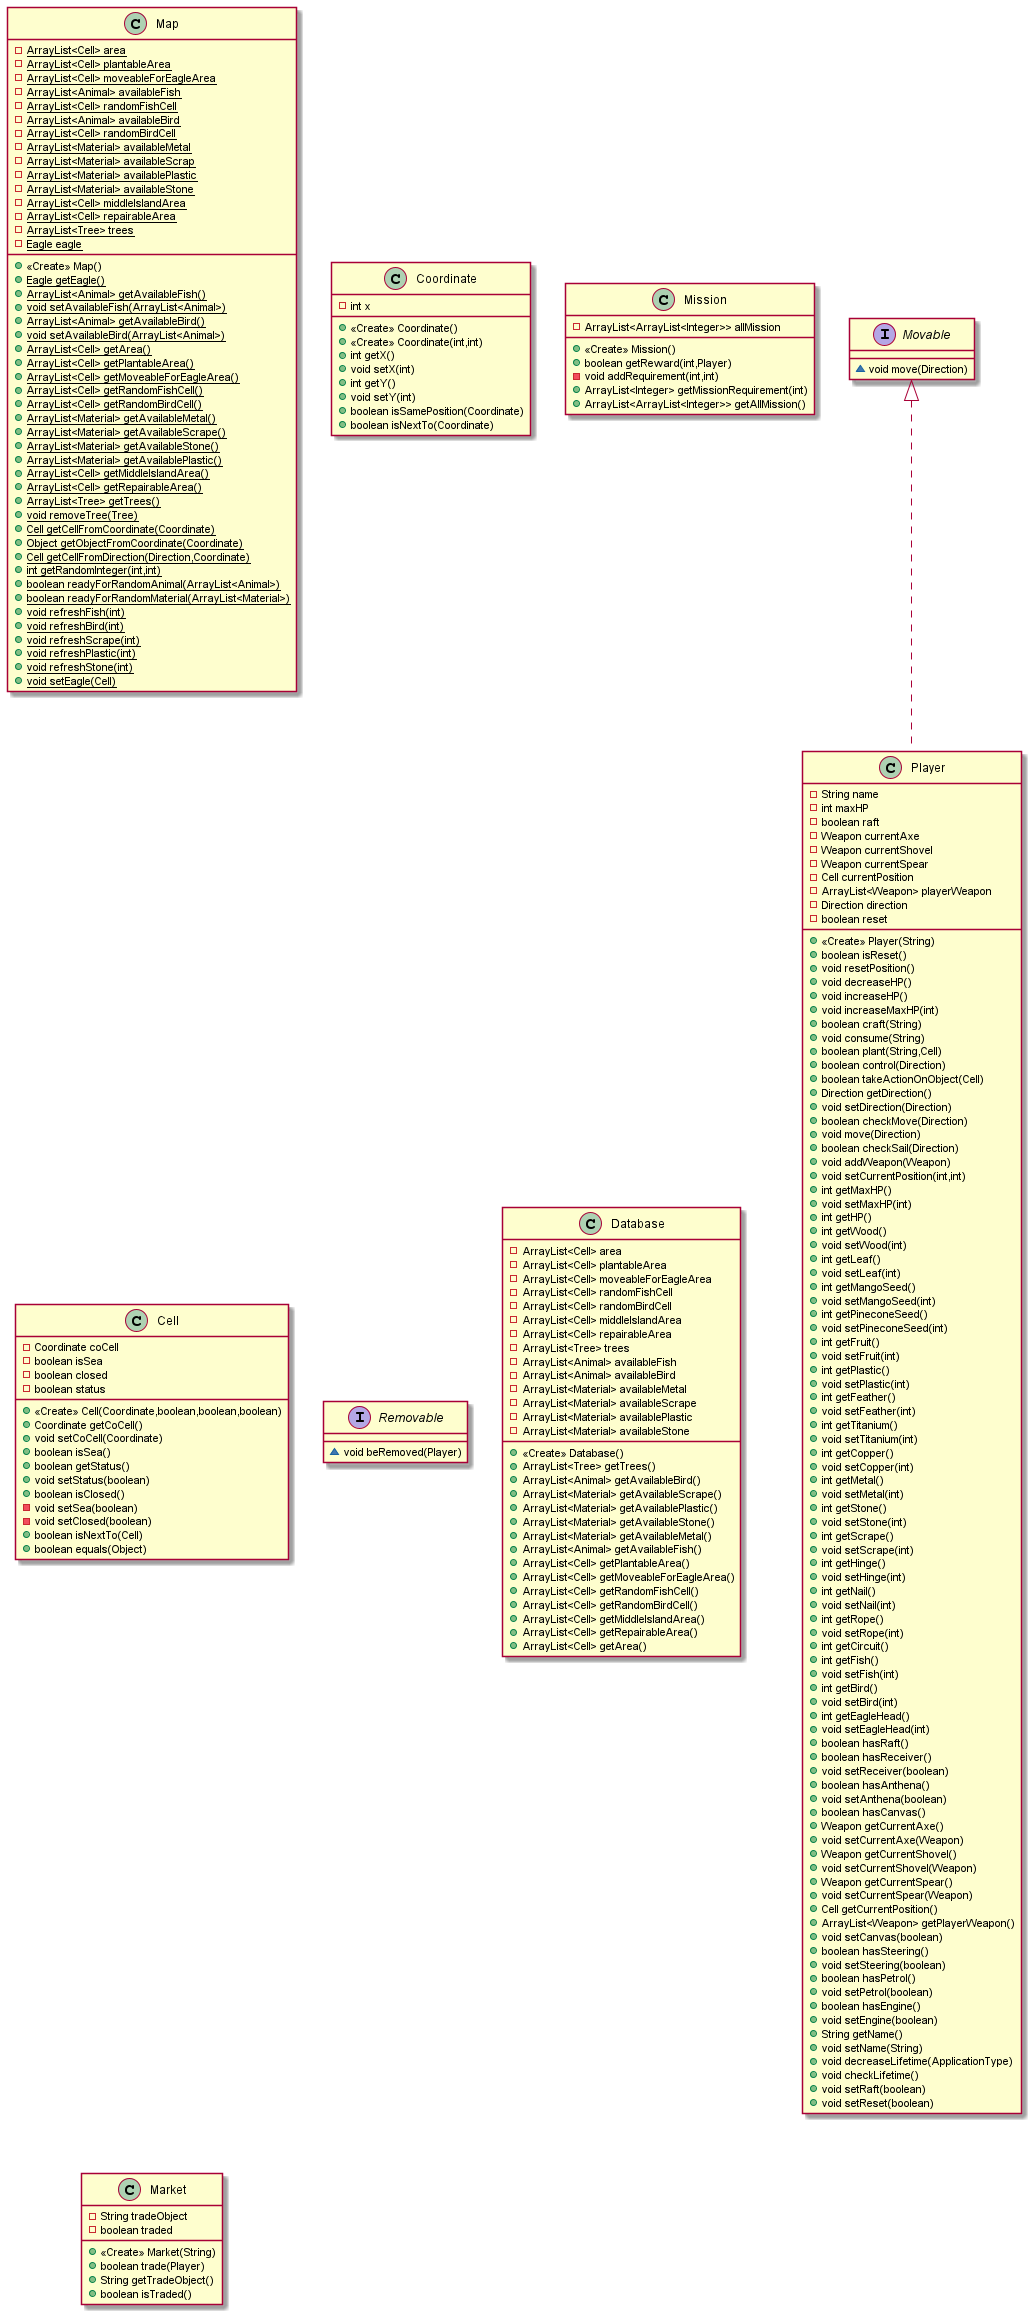

The diagram above was rendered by PlantUML. Its source (embedded in the PNG):
@startuml
interface Movable {
~ void move(Direction)
}
class Map {
- {static} ArrayList<Cell> area
- {static} ArrayList<Cell> plantableArea
- {static} ArrayList<Cell> moveableForEagleArea
- {static} ArrayList<Animal> availableFish
- {static} ArrayList<Cell> randomFishCell
- {static} ArrayList<Animal> availableBird
- {static} ArrayList<Cell> randomBirdCell
- {static} ArrayList<Material> availableMetal
- {static} ArrayList<Material> availableScrap
- {static} ArrayList<Material> availablePlastic
- {static} ArrayList<Material> availableStone
- {static} ArrayList<Cell> middleIslandArea
- {static} ArrayList<Cell> repairableArea
- {static} ArrayList<Tree> trees
- {static} Eagle eagle
+ <<Create>> Map()
+ {static} Eagle getEagle()
+ {static} ArrayList<Animal> getAvailableFish()
+ {static} void setAvailableFish(ArrayList<Animal>)
+ {static} ArrayList<Animal> getAvailableBird()
+ {static} void setAvailableBird(ArrayList<Animal>)
+ {static} ArrayList<Cell> getArea()
+ {static} ArrayList<Cell> getPlantableArea()
+ {static} ArrayList<Cell> getMoveableForEagleArea()
+ {static} ArrayList<Cell> getRandomFishCell()
+ {static} ArrayList<Cell> getRandomBirdCell()
+ {static} ArrayList<Material> getAvailableMetal()
+ {static} ArrayList<Material> getAvailableScrape()
+ {static} ArrayList<Material> getAvailableStone()
+ {static} ArrayList<Material> getAvailablePlastic()
+ {static} ArrayList<Cell> getMiddleIslandArea()
+ {static} ArrayList<Cell> getRepairableArea()
+ {static} ArrayList<Tree> getTrees()
+ {static} void removeTree(Tree)
+ {static} Cell getCellFromCoordinate(Coordinate)
+ {static} Object getObjectFromCoordinate(Coordinate)
+ {static} Cell getCellFromDirection(Direction,Coordinate)
+ {static} int getRandomInteger(int,int)
+ {static} boolean readyForRandomAnimal(ArrayList<Animal>)
+ {static} boolean readyForRandomMaterial(ArrayList<Material>)
+ {static} void refreshFish(int)
+ {static} void refreshBird(int)
+ {static} void refreshScrape(int)
+ {static} void refreshPlastic(int)
+ {static} void refreshStone(int)
+ {static} void setEagle(Cell)
}
class Coordinate {
- int x
+ <<Create>> Coordinate()
+ <<Create>> Coordinate(int,int)
+ int getX()
+ void setX(int)
+ int getY()
+ void setY(int)
+ boolean isSamePosition(Coordinate)
+ boolean isNextTo(Coordinate)
}
class Mission {
- ArrayList<ArrayList<Integer>> allMission
+ <<Create>> Mission()
+ boolean getReward(int,Player)
- void addRequirement(int,int)
+ ArrayList<Integer> getMissionRequirement(int)
+ ArrayList<ArrayList<Integer>> getAllMission()
}
class Cell {
- Coordinate coCell
- boolean isSea
- boolean closed
- boolean status
+ <<Create>> Cell(Coordinate,boolean,boolean,boolean)
+ Coordinate getCoCell()
+ void setCoCell(Coordinate)
+ boolean isSea()
+ boolean getStatus()
+ void setStatus(boolean)
+ boolean isClosed()
- void setSea(boolean)
- void setClosed(boolean)
+ boolean isNextTo(Cell)
+ boolean equals(Object)
}
interface Removable {
~ void beRemoved(Player)
}
class Database {
- ArrayList<Cell> area
- ArrayList<Cell> plantableArea
- ArrayList<Cell> moveableForEagleArea
- ArrayList<Cell> randomFishCell
- ArrayList<Cell> randomBirdCell
- ArrayList<Cell> middleIslandArea
- ArrayList<Cell> repairableArea
- ArrayList<Tree> trees
- ArrayList<Animal> availableFish
- ArrayList<Animal> availableBird
- ArrayList<Material> availableMetal
- ArrayList<Material> availableScrape
- ArrayList<Material> availablePlastic
- ArrayList<Material> availableStone
+ <<Create>> Database()
+ ArrayList<Tree> getTrees()
+ ArrayList<Animal> getAvailableBird()
+ ArrayList<Material> getAvailableScrape()
+ ArrayList<Material> getAvailablePlastic()
+ ArrayList<Material> getAvailableStone()
+ ArrayList<Material> getAvailableMetal()
+ ArrayList<Animal> getAvailableFish()
+ ArrayList<Cell> getPlantableArea()
+ ArrayList<Cell> getMoveableForEagleArea()
+ ArrayList<Cell> getRandomFishCell()
+ ArrayList<Cell> getRandomBirdCell()
+ ArrayList<Cell> getMiddleIslandArea()
+ ArrayList<Cell> getRepairableArea()
+ ArrayList<Cell> getArea()
}
class Player {
- String name
- int maxHP
- boolean raft
- Weapon currentAxe
- Weapon currentShovel
- Weapon currentSpear
- Cell currentPosition
- ArrayList<Weapon> playerWeapon
- Direction direction
- boolean reset
+ <<Create>> Player(String)
+ boolean isReset()
+ void resetPosition()
+ void decreaseHP()
+ void increaseHP()
+ void increaseMaxHP(int)
+ boolean craft(String)
+ void consume(String)
+ boolean plant(String,Cell)
+ boolean control(Direction)
+ boolean takeActionOnObject(Cell)
+ Direction getDirection()
+ void setDirection(Direction)
+ boolean checkMove(Direction)
+ void move(Direction)
+ boolean checkSail(Direction)
+ void addWeapon(Weapon)
+ void setCurrentPosition(int,int)
+ int getMaxHP()
+ void setMaxHP(int)
+ int getHP()
+ int getWood()
+ void setWood(int)
+ int getLeaf()
+ void setLeaf(int)
+ int getMangoSeed()
+ void setMangoSeed(int)
+ int getPineconeSeed()
+ void setPineconeSeed(int)
+ int getFruit()
+ void setFruit(int)
+ int getPlastic()
+ void setPlastic(int)
+ int getFeather()
+ void setFeather(int)
+ int getTitanium()
+ void setTitanium(int)
+ int getCopper()
+ void setCopper(int)
+ int getMetal()
+ void setMetal(int)
+ int getStone()
+ void setStone(int)
+ int getScrape()
+ void setScrape(int)
+ int getHinge()
+ void setHinge(int)
+ int getNail()
+ void setNail(int)
+ int getRope()
+ void setRope(int)
+ int getCircuit()
+ int getFish()
+ void setFish(int)
+ int getBird()
+ void setBird(int)
+ int getEagleHead()
+ void setEagleHead(int)
+ boolean hasRaft()
+ boolean hasReceiver()
+ void setReceiver(boolean)
+ boolean hasAnthena()
+ void setAnthena(boolean)
+ boolean hasCanvas()
+ Weapon getCurrentAxe()
+ void setCurrentAxe(Weapon)
+ Weapon getCurrentShovel()
+ void setCurrentShovel(Weapon)
+ Weapon getCurrentSpear()
+ void setCurrentSpear(Weapon)
+ Cell getCurrentPosition()
+ ArrayList<Weapon> getPlayerWeapon()
+ void setCanvas(boolean)
+ boolean hasSteering()
+ void setSteering(boolean)
+ boolean hasPetrol()
+ void setPetrol(boolean)
+ boolean hasEngine()
+ void setEngine(boolean)
+ String getName()
+ void setName(String)
+ void decreaseLifetime(ApplicationType)
+ void checkLifetime()
+ void setRaft(boolean)
+ void setReset(boolean)
}
class Market {
- String tradeObject
- boolean traded
+ <<Create>> Market(String)
+ boolean trade(Player)
+ String getTradeObject()
+ boolean isTraded()
}


Movable <|.. Player
@enduml